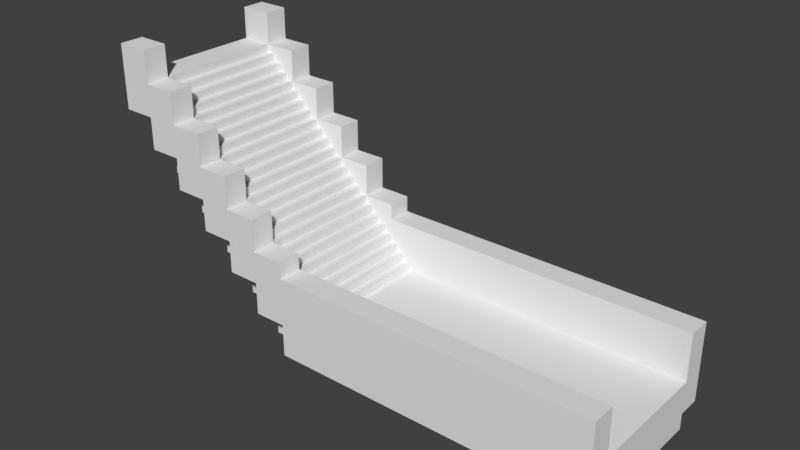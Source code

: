 # Source: path2.blend  (saved by Blender 2.79.0; exported with 4.5.12 LTS)
import bpy
from mathutils import Matrix  # noqa: F401  (used for matrix-valued properties, if any)

bpy.ops.wm.read_factory_settings(use_empty=True)
scene = bpy.context.scene
scene.name = 'Scene'

# ---- collections
col_collection_1 = bpy.data.collections.new('Collection 1'); scene.collection.children.link(col_collection_1)

# ---- materials (node trees are filled in below, after node groups)
mat_material = bpy.data.materials.new('Material')
mat_material.alpha_threshold = 0.0
mat_material.use_transparent_shadow = False
mat_material.roughness = 0.5
mat_material.line_color = (0.0, 0.0, 0.0, 1.0)

# ---- material node trees

# ---- world
world_world = bpy.data.worlds.new('World'); scene.world = world_world
world_world.color = (0.05088, 0.05088, 0.05088)
world_world.use_sun_shadow = False
world_world.sun_shadow_jitter_overblur = 0.0
world_world.cycles.sampling_method = 'MANUAL'

# ---- meshes
me_cube = bpy.data.meshes.new('Cube')
me_cube.from_pydata([(8.0, -2.0, -3.75), (8.0, 2.0, -3.75), (8.0, 2.0, -2.75), (-2.0, -2.0, -3.75), (-2.0, 2.0, -3.75), (-2.0, 2.0, -2.75), (8.0, 2.74, -3.75), (8.0, 2.74, -2.75), (-2.0, 2.74, -3.75), (-2.0, 2.74, -2.75), (8.0, 2.0, -1.25), (-2.0, 2.0, -1.25), (8.0, 2.74, -1.25), (-2.0, 2.74, -1.25), (8.0, -2.75, -3.75), (8.0, -2.75, -2.75), (-2.0, -2.75, -3.75), (7.25, 2.74, -2.75), (7.25, 2.0, -3.75), (7.25, -2.75, -3.75), (7.25, -2.0, -2.75), (7.25, -2.75, -2.75), (7.25, -2.0, -3.75), (7.25, 2.74, -3.75), (7.25, 2.74, -1.25), (7.25, 2.0, -1.25), (8.0, -2.75, -1.25), (7.25, -2.0, -1.25), (8.0, -2.0, -1.25), (-2.0, -2.0, -1.25), (-2.0, -2.75, -1.25), (7.25, -2.75, -1.25), (8.0, 2.0, -4.25), (8.0, -2.0, -4.25), (7.25, 2.0, -4.25), (-2.0, -2.0, -4.25), (-2.0, 2.0, -4.25), (7.25, -2.0, -4.25), (-3.0, -2.0, -3.75), (-3.0, 2.0, -3.75), (-3.0, -2.0, -2.75), (-3.0, 2.0, -2.75), (-2.0, -2.0, -1.75), (-2.0, 2.0, -1.75), (-3.0, -2.0, -1.75), (-3.0, 2.0, -1.75), (-4.0, -2.0, -2.75), (-4.0, 2.0, -2.75), (-4.0, -2.0, -1.75), (-4.0, 2.0, -1.75), (-3.0, -2.0, -0.75), (-3.0, 2.0, -0.75), (-4.0, -2.0, -0.75), (-4.0, 2.0, -0.75), (-5.0, -2.0, -1.75), (-5.0, 2.0, -1.75), (-5.0, -2.0, -0.75), (-5.0, 2.0, -0.75), (-4.0, -2.0, 0.25), (-5.0, -2.0, 0.25), (-5.0, 2.0, 0.25), (-6.0, -2.0, -0.75), (-6.0, 2.0, -0.75), (-6.0, -2.0, 0.25), (-6.0, 2.0, 0.25), (-6.0, -2.0, 1.25), (-6.0, 2.0, 1.25), (-7.0, -2.0, 0.25), (-7.0, 2.0, 0.25), (-7.0, -2.0, 1.25), (-7.0, 2.0, 1.25), (-6.0, -2.0, 2.25), (-7.0, -2.0, 2.25), (-7.0, 2.0, 2.25), (-8.0, -2.0, 1.25), (-8.0, 2.0, 1.25), (-8.0, -2.0, 2.25), (-8.0, 2.0, 2.25), (-7.0, -2.0, 3.25), (-8.0, -2.0, 3.25), (-8.0, 2.0, 3.25), (-2.0, 2.75, -2.75), (-3.0, 2.75, -2.75), (-3.0, -2.75, -2.75), (-2.0, -2.75, -2.75), (-2.0, 2.75, -1.75), (-3.0, 2.75, -1.75), (-3.0, -2.75, -1.75), (-2.0, -2.75, -1.75), (-4.0, 2.75, -1.75), (-4.0, -2.75, -1.75), (-4.0, 2.75, -0.75), (-4.0, -2.75, -0.75), (-5.0, 2.75, -0.75), (-5.0, -2.75, -0.75), (-4.0, 2.75, 0.25), (-5.0, 2.75, 0.25), (-5.0, -2.75, 0.25), (-6.0, -2.75, 0.25), (-6.0, 2.75, 0.25), (-6.0, -2.75, 1.25), (-6.0, 2.75, 1.25), (-7.0, -2.75, 1.25), (-7.0, 2.75, 1.25), (-7.0, -2.75, 2.25), (-7.0, 2.75, 2.25), (-6.0, 2.75, 2.25), (-8.0, -2.75, 2.25), (-8.0, 2.75, 2.25), (-7.0, -2.75, 3.25), (-8.0, -2.75, 3.25), (-8.0, 2.75, 3.25), (-7.0, 2.75, 3.25), (-2.0, 2.0, -0.75), (-2.0, -2.0, -0.75), (-4.0, 2.0, 0.25), (-3.0, 2.0, 0.25), (-3.0, -2.0, 0.25), (-4.0, 2.0, 1.25), (-5.0, 2.0, 1.25), (-5.0, -2.0, 1.25), (-4.0, -2.0, 1.25), (-5.0, -2.0, 2.25), (-5.0, 2.0, 2.25), (-6.0, 2.0, 2.25), (-6.0, -2.0, 3.25), (-7.0, 2.0, 3.25), (-6.0, 2.0, 3.25), (-7.0, -2.0, 4.25), (-8.0, -2.0, 4.25), (-8.0, 2.0, 4.25), (-7.0, 2.0, 4.25), (-2.0, 2.75, -0.75), (-3.0, 2.75, -0.75), (-3.0, -2.75, -0.75), (-2.0, -2.75, -0.75), (-3.0, 2.75, 0.25), (-3.0, -2.75, 0.25), (-4.0, -2.75, 0.25), (-4.0, 2.75, 1.25), (-5.0, 2.75, 1.25), (-5.0, -2.75, 1.25), (-4.0, -2.75, 1.25), (-5.0, -2.75, 2.25), (-6.0, -2.75, 2.25), (-5.0, 2.75, 2.25), (-6.0, -2.75, 3.25), (-6.0, 2.75, 3.25), (-7.0, -2.75, 4.25), (-8.0, -2.75, 4.25), (-8.0, 2.75, 4.25), (-7.0, 2.75, 4.25), (8.0, -2.0, -2.75), (-2.0, -2.0, -2.75), (7.25, 2.0, -2.75), (-2.0, 8.345e-07, -1.75), (-3.0, 9.537e-07, -1.75), (-2.0, 2.0, -2.25), (-3.0, 9.537e-07, -0.75), (-4.0, 1.311e-06, -0.75), (-3.0, -2.0, -1.25), (-3.0, 2.0, -1.25), (-5.0, 1.431e-06, 0.25), (-4.0, -2.0, -0.25), (-6.0, 1.788e-06, 1.25), (-7.0, 1.907e-06, 2.25), (-6.0, -2.0, 1.75), (-7.0, -2.0, 2.75), (-7.0, 2.0, 2.75), (-5.0, 2.0, 0.75), (-5.0, -2.0, 0.75), (-4.0, 2.0, -0.25), (-6.0, 2.0, 1.75), (-4.0, 1.311e-06, 0.25), (-5.0, 1.431e-06, 1.25), (-6.0, 1.788e-06, 2.25), (-7.0, 1.907e-06, 3.25), (-2.0, 8.345e-07, -2.75), (-2.0, -2.0, -2.25), (-7.0, 1.907e-06, 2.75), (-6.0, 1.788e-06, 1.75), (-5.0, 1.431e-06, 0.75), (-3.0, 9.537e-07, -1.25), (-4.0, 1.311e-06, -0.25), (-2.0, 8.345e-07, -2.25), (-2.5, 8.345e-07, -1.75), (-2.5, 2.0, -1.75), (-3.5, 1.192e-06, -0.75), (-3.5, 2.0, -0.75), (-2.5, 2.0, -1.25), (-4.5, 1.311e-06, 0.25), (-4.5, 2.0, 0.25), (-3.5, -2.0, -0.25), (-3.5, -2.0, -0.75), (-5.5, 1.669e-06, 1.25), (-5.5, 2.0, 1.25), (-6.5, 1.788e-06, 2.25), (-6.5, 2.0, 2.25), (-6.5, -2.0, 2.75), (-6.5, -2.0, 2.25), (-4.5, 2.0, 0.75), (-5.5, 2.0, 1.75), (-1.5, 7.153e-07, -2.75), (-1.5, 2.0, -2.75), (-2.5, -2.0, -1.75), (-1.5, 2.0, -2.25), (-2.5, -2.0, -1.25), (-4.5, -2.0, 0.25), (-5.5, -2.0, 1.25), (-5.5, -2.0, 1.75), (-6.5, 2.0, 2.75), (-4.5, -2.0, 0.75), (-3.5, 2.0, -0.25), (-1.5, -2.0, -2.75), (-1.5, -2.0, -2.25), (-6.5, 1.788e-06, 2.75), (-5.5, 1.669e-06, 1.75), (-4.5, 1.311e-06, 0.75), (-2.5, 8.345e-07, -1.25), (-3.5, 1.192e-06, -0.25), (-1.5, 7.153e-07, -2.25), (-2.0, 1.0, -1.75), (-2.0, 2.0, -2.0), (-3.0, 1.0, -0.75), (-3.0, -2.0, -1.0), (-6.0, -2.0, 2.0), (-7.0, 2.0, 3.0), (-5.0, -2.0, 1.0), (-4.0, 2.0, 4.768e-07), (-4.0, 1.0, 0.25), (-5.0, 1.0, 1.25), (-6.0, 1.0, 2.25), (-7.0, 1.0, 3.25), (-2.0, -2.0, -2.0), (-2.0, -1.0, -1.75), (-3.0, -1.0, -0.75), (-3.0, 2.0, -1.0), (-4.0, -2.0, 4.768e-07), (-7.0, -2.0, 3.0), (-5.0, 2.0, 1.0), (-6.0, 2.0, 2.0), (-4.0, -1.0, 0.25), (-5.0, -1.0, 1.25), (-6.0, -1.0, 2.25), (-7.0, -1.0, 3.25), (-7.0, 1.907e-06, 3.0), (-7.0, -1.0, 2.75), (-7.0, 1.0, 2.75), (-6.0, 1.788e-06, 2.0), (-6.0, -1.0, 1.75), (-6.0, 1.0, 1.75), (-5.0, 1.431e-06, 1.0), (-5.0, -1.0, 0.75), (-5.0, 1.0, 0.75), (-3.0, 9.537e-07, -1.0), (-3.0, -1.0, -1.25), (-3.0, 1.0, -1.25), (-4.0, 1.311e-06, 4.768e-07), (-4.0, -1.0, -0.25), (-4.0, 1.0, -0.25), (-2.0, 8.345e-07, -2.0), (-2.0, -1.0, -2.25), (-2.0, 1.0, -2.25), (-2.5, 1.0, -1.75), (-3.5, 1.0, -0.75), (-2.5, 2.0, -1.5), (-4.5, 1.0, 0.25), (-3.5, -2.0, -0.5), (-5.5, 1.0, 1.25), (-6.5, 1.0, 2.25), (-6.5, -2.0, 2.5), (-4.5, 2.0, 0.5), (-5.5, 2.0, 1.5), (-1.5, 1.0, -2.75), (-2.5, -1.0, -1.75), (-1.5, 2.0, -2.5), (-3.5, -1.0, -0.75), (-2.5, -2.0, -1.5), (-4.5, -1.0, 0.25), (-5.5, -1.0, 1.25), (-6.5, -1.0, 2.25), (-5.5, -2.0, 1.5), (-6.5, 2.0, 2.5), (-4.5, -2.0, 0.5), (-3.5, 2.0, -0.5), (-1.5, -1.0, -2.75), (-1.5, -2.0, -2.5), (-6.5, 1.788e-06, 2.5), (-6.5, -1.0, 2.75), (-6.5, 1.0, 2.75), (-5.5, 1.669e-06, 1.5), (-5.5, -1.0, 1.75), (-5.5, 1.0, 1.75), (-4.5, 1.311e-06, 0.5), (-4.5, -1.0, 0.75), (-4.5, 1.0, 0.75), (-2.5, 8.345e-07, -1.5), (-2.5, -1.0, -1.25), (-2.5, 1.0, -1.25), (-3.5, 1.192e-06, -0.5), (-3.5, -1.0, -0.25), (-3.5, 1.0, -0.25), (-1.5, 7.153e-07, -2.5), (-1.5, -1.0, -2.25), (-1.5, 1.0, -2.25), (-1.5, 1.0, -2.5), (-1.5, -1.0, -2.5), (-3.5, 1.0, -0.5), (-3.5, -1.0, -0.5), (-2.5, 1.0, -1.5), (-2.5, -1.0, -1.5), (-4.5, 1.0, 0.5), (-4.5, -1.0, 0.5), (-5.5, 1.0, 1.5), (-5.5, -1.0, 1.5), (-6.5, 1.0, 2.5), (-6.5, -1.0, 2.5), (-2.0, -1.0, -2.0), (-4.0, -1.0, 4.768e-07), (-3.0, -1.0, -1.0), (-5.0, -1.0, 1.0), (-6.0, -1.0, 2.0), (-7.0, -1.0, 3.0), (-7.0, 1.0, 3.0), (-6.0, 1.0, 2.0), (-5.0, 1.0, 1.0), (-3.0, 1.0, -1.0), (-4.0, 1.0, 4.768e-07), (-2.0, 1.0, -2.0), (-2.75, 2.0, -1.0), (-2.75, 2.0, -1.25), (-3.75, -2.0, 6.855e-07), (-3.75, -2.0, -0.25), (-6.75, -2.0, 3.0), (-6.75, -2.0, 2.75), (-4.75, 2.0, 1.0), (-4.75, 2.0, 0.75), (-5.75, 2.0, 2.0), (-5.75, 2.0, 1.75), (-6.75, -1.0, 2.75), (-6.75, 1.0, 2.75), (-6.75, 1.848e-06, 2.75), (-5.75, -1.0, 1.75), (-5.75, -2.0, 1.75), (-5.75, 1.0, 1.75), (-5.75, 1.729e-06, 1.75), (-4.75, -1.0, 0.75), (-4.75, -2.0, 0.75), (-4.75, 1.0, 0.75), (-4.75, 1.371e-06, 0.75), (-2.75, -1.0, -1.25), (-2.75, -2.0, -1.25), (-2.75, 1.0, -1.25), (-2.75, 8.941e-07, -1.25), (-3.75, -1.0, -0.25), (-3.75, 1.0, -0.25), (-3.75, 1.259e-06, -0.25), (-1.75, -1.0, -2.25), (-1.75, -2.0, -2.25), (-1.75, 1.0, -2.25), (-1.75, 7.749e-07, -2.25), (-2.25, 1.0, -1.75), (-2.25, 2.0, -1.75), (-3.25, 1.0, -0.75), (-3.25, 2.0, -0.75), (-2.25, 2.0, -1.5), (-4.25, 1.0, 0.25), (-4.25, 2.0, 0.25), (-3.25, -2.0, -0.5), (-3.25, -2.0, -0.75), (-5.25, 1.0, 1.25), (-5.25, 2.0, 1.25), (-6.25, 1.0, 2.25), (-6.25, 2.0, 2.25), (-6.25, -2.0, 2.5), (-6.25, -2.0, 2.25), (-4.25, 2.0, 0.5), (-5.25, 2.0, 1.5), (-1.25, 1.0, -2.75), (-1.25, 2.0, -2.75), (-2.25, -1.0, -1.75), (-2.25, 7.749e-07, -1.75), (-3.25, -1.0, -0.75), (-3.25, 1.132e-06, -0.75), (-4.25, -1.0, 0.25), (-4.25, 1.252e-06, 0.25), (-5.25, -1.0, 1.25), (-5.25, 1.609e-06, 1.25), (-6.25, -1.0, 2.25), (-6.25, 1.729e-06, 2.25), (-1.25, -1.0, -2.75), (-1.25, 6.557e-07, -2.75), (-1.75, 2.0, -2.25), (-1.75, 2.0, -2.0), (-2.75, -2.0, -1.0), (-5.75, -2.0, 2.0), (-6.75, 2.0, 2.75), (-6.75, 2.0, 3.0), (-4.75, -2.0, 1.0), (-3.75, 2.0, -0.25), (-3.75, 2.0, 6.855e-07), (-1.75, -2.0, -2.0), (-6.75, 1.848e-06, 3.0), (-5.75, 1.729e-06, 2.0), (-4.75, 1.371e-06, 1.0), (-2.75, 8.941e-07, -1.0), (-3.75, 1.259e-06, 6.855e-07), (-1.75, 7.749e-07, -2.0), (-2.25, -2.0, -1.75), (-1.25, 2.0, -2.5), (-2.25, -2.0, -1.5), (-4.25, -2.0, 0.25), (-5.25, -2.0, 1.25), (-5.25, -2.0, 1.5), (-6.25, 2.0, 2.5), (-4.25, -2.0, 0.5), (-3.25, 2.0, -0.5), (-1.25, -2.0, -2.75), (-1.25, -2.0, -2.5), (-6.25, 1.729e-06, 2.5), (-5.25, 1.609e-06, 1.5), (-4.25, 1.252e-06, 0.5), (-2.25, 7.749e-07, -1.5), (-3.25, 1.132e-06, -0.5), (-1.25, 6.557e-07, -2.5), (-1.25, 1.0, -2.5), (-1.25, -1.0, -2.5), (-3.25, 1.0, -0.5), (-3.25, -1.0, -0.5), (-2.25, 1.0, -1.5), (-2.25, -1.0, -1.5), (-4.25, 1.0, 0.5), (-4.25, -1.0, 0.5), (-5.25, 1.0, 1.5), (-5.25, -1.0, 1.5), (-6.25, 1.0, 2.5), (-6.25, -1.0, 2.5), (-1.75, -1.0, -2.0), (-3.75, -1.0, 6.855e-07), (-2.75, -1.0, -1.0), (-4.75, -1.0, 1.0), (-5.75, -1.0, 2.0), (-6.75, -1.0, 3.0), (-6.75, 1.0, 3.0), (-5.75, 1.0, 2.0), (-4.75, 1.0, 1.0), (-2.75, 1.0, -1.0), (-3.75, 1.0, 6.855e-07), (-1.75, 1.0, -2.0)], [], [(18, 1, 32, 34), (152, 20, 27, 28), (7, 17, 24, 12), (69, 65, 100, 102), (1, 18, 23, 6), (25, 154, 2, 10), (7, 6, 23, 17), (9, 5, 11, 13), (4, 5, 9, 8), (11, 25, 24, 13), (5, 154, 25, 11), (3, 22, 19, 16), (153, 3, 16, 84), (4, 18, 34, 36), (24, 17, 9, 13), (19, 22, 0, 14), (24, 25, 10, 12), (23, 18, 4, 8), (21, 15, 26, 31), (17, 23, 8, 9), (84, 16, 19, 21), (28, 27, 31, 26), (31, 27, 29, 30), (20, 153, 29, 27), (153, 84, 30, 29), (84, 21, 31, 30), (15, 152, 28, 26), (32, 33, 37, 34), (34, 37, 35, 36), (3, 4, 36, 35), (22, 3, 35, 37), (0, 22, 37, 33), (38, 40, 41, 39), (3, 153, 40, 38), (5, 4, 39, 41), (4, 3, 38, 39), (155, 221, 43, 45, 156), (328, 222, 43, 221), (41, 40, 46, 47), (144, 71, 125, 146), (47, 46, 48, 49), (45, 41, 47, 49), (40, 44, 48, 46), (52, 48, 90, 92), (158, 223, 51, 53, 159), (327, 228, 115, 229), (140, 101, 106, 145), (326, 236, 51, 223), (55, 54, 56, 57), (53, 49, 55, 57), (49, 48, 54, 55), (48, 52, 56, 54), (173, 229, 115, 60, 162), (41, 45, 86, 82), (44, 160, 224, 50, 134, 87), (56, 59, 63, 61), (62, 61, 63, 64), (64, 63, 67, 68), (60, 57, 62, 64), (57, 56, 61, 62), (174, 230, 119, 66, 164), (72, 167, 238, 78, 109, 104), (325, 239, 119, 230), (43, 222, 157, 5, 81, 85), (68, 67, 69, 70), (63, 65, 69, 67), (66, 64, 68, 70), (60, 64, 99, 96), (175, 231, 124, 73, 165), (69, 72, 76, 74), (60, 115, 118, 119, 239, 169), (324, 240, 124, 231), (75, 74, 76, 77), (70, 69, 74, 75), (73, 70, 75, 77), (79, 76, 107, 110), (78, 244, 176, 232, 126, 80, 79), (77, 76, 79, 80), (323, 226, 126, 232), (44, 40, 83, 87), (83, 84, 88, 87), (81, 82, 86, 85), (90, 87, 134, 92), (86, 89, 91, 133), (91, 93, 96, 95), (94, 92, 138, 97), (96, 99, 101, 140), (98, 97, 141, 100), (101, 103, 105, 106), (102, 100, 144, 104), (105, 108, 111, 112), (107, 104, 109, 110), (49, 53, 91, 89), (76, 72, 104, 107), (115, 228, 171, 53, 91, 95), (66, 70, 103, 101), (5, 41, 82, 81), (51, 236, 161, 45, 86, 133), (134, 50, 117, 137), (52, 163, 237, 58, 138, 92), (40, 153, 84, 83), (100, 141, 143, 144), (57, 60, 96, 93), (65, 63, 98, 100), (73, 77, 108, 105), (59, 56, 94, 97), (65, 100, 144, 71, 225, 166), (64, 66, 101, 99), (105, 73, 168, 226, 126, 112), (45, 49, 89, 86), (70, 73, 105, 103), (53, 57, 93, 91), (48, 44, 87, 90), (124, 240, 172, 66, 101, 106), (50, 52, 163, 237, 58, 117), (56, 52, 92, 94), (138, 58, 121, 142), (72, 69, 102, 104), (92, 134, 137, 138), (77, 80, 111, 108), (63, 59, 97, 98), (153, 178, 233, 42, 88, 84), (79, 110, 149, 129), (121, 120, 141, 142), (119, 118, 139, 140), (117, 58, 138, 137), (122, 71, 144, 143), (124, 123, 145, 106), (125, 78, 109, 146), (126, 127, 147, 112), (128, 129, 149, 148), (51, 113, 132, 133), (130, 131, 151, 150), (114, 50, 134, 135), (115, 116, 136, 95), (58, 59, 170, 227, 120, 121), (96, 60, 169, 239, 119, 140), (124, 106, 147, 127), (110, 109, 148, 149), (85, 86, 133, 132), (120, 65, 166, 225, 71, 122), (126, 112, 151, 131), (112, 111, 150, 151), (87, 88, 135, 134), (66, 119, 123, 124, 240, 172), (43, 85, 132, 113), (111, 80, 130, 150), (109, 78, 128, 148), (88, 42, 114, 135), (95, 96, 140, 139), (71, 72, 167, 238, 78, 125), (51, 133, 136, 116), (97, 138, 142, 141), (73, 124, 127, 126, 226, 168), (141, 120, 122, 143), (104, 144, 146, 109), (78, 79, 129, 128), (45, 43, 113, 51, 236, 161), (119, 140, 145, 123), (106, 105, 112, 147), (115, 95, 139, 118), (80, 126, 131, 130), (42, 44, 160, 224, 50, 114), (133, 91, 95, 136), (59, 97, 141, 120, 227, 170), (53, 51, 116, 115, 228, 171), (21, 19, 14, 15), (152, 15, 14, 0), (33, 32, 1, 0), (10, 2, 7, 12), (1, 6, 7, 2), (152, 0, 1, 2), (152, 2, 154, 20), (20, 154, 5, 177, 153), (322, 245, 176, 244), (247, 179, 215, 289), (163, 52, 193, 267, 192), (321, 248, 175, 243), (73, 168, 210, 282, 197), (246, 167, 198, 288), (71, 243, 175, 165, 72), (320, 251, 174, 242), (167, 72, 199, 270, 198), (177, 5, 203, 273, 202), (120, 242, 174, 164, 65), (58, 241, 173, 162, 59), (319, 254, 158, 235), (162, 60, 191, 266, 190), (166, 65, 208, 281, 209), (318, 257, 173, 241), (164, 66, 195, 268, 194), (262, 184, 220, 304), (50, 235, 158, 159, 52), (317, 260, 155, 234), (72, 165, 196, 280, 199), (261, 178, 214, 303), (42, 234, 155, 156, 44), (316, 287, 215, 288), (315, 282, 210, 289), (314, 290, 216, 291), (313, 272, 201, 292), (312, 293, 217, 294), (311, 271, 200, 295), (310, 296, 218, 297), (309, 265, 189, 298), (308, 299, 219, 300), (307, 284, 212, 301), (306, 302, 220, 303), (305, 275, 205, 304), (255, 160, 206, 297), (44, 156, 185, 274, 204), (170, 59, 207, 283, 211), (256, 182, 218, 298), (5, 157, 205, 275, 203), (45, 161, 189, 265, 186), (53, 171, 212, 284, 188), (249, 166, 209, 291), (52, 159, 187, 276, 193), (250, 180, 216, 292), (258, 163, 192, 300), (160, 44, 204, 277, 206), (259, 183, 219, 301), (59, 162, 190, 278, 207), (66, 172, 201, 272, 195), (60, 169, 200, 271, 191), (156, 45, 186, 263, 185), (252, 170, 211, 294), (165, 73, 197, 269, 196), (153, 177, 202, 285, 213), (65, 164, 194, 279, 208), (253, 181, 217, 295), (178, 153, 213, 286, 214), (159, 53, 188, 264, 187), (169, 253, 295, 200), (181, 252, 294, 217), (171, 259, 301, 212), (183, 258, 300, 219), (172, 250, 292, 201), (180, 249, 291, 216), (161, 256, 298, 189), (182, 255, 297, 218), (302, 305, 304, 220), (267, 193, 369, 368), (255, 182, 353, 350), (286, 306, 303, 214), (266, 191, 367, 366), (186, 265, 365, 362), (299, 307, 301, 219), (228, 327, 447, 400), (282, 315, 435, 414), (267, 308, 300, 192), (253, 169, 336, 348), (264, 188, 364, 363), (296, 309, 298, 218), (327, 257, 406, 447), (315, 287, 419, 435), (277, 310, 297, 206), (252, 181, 349, 346), (263, 186, 362, 361), (293, 311, 295, 217), (250, 172, 338, 344), (184, 262, 359, 360), (283, 312, 294, 211), (236, 326, 446, 329), (290, 314, 434, 420), (290, 313, 292, 216), (249, 180, 345, 342), (178, 261, 357, 358), (281, 314, 291, 209), (326, 254, 405, 446), (314, 281, 413, 434), (287, 315, 289, 215), (247, 168, 396, 340), (246, 179, 341, 339), (270, 316, 288, 198), (239, 325, 445, 335), (272, 313, 433, 377), (184, 261, 303, 220), (233, 317, 234, 42), (183, 259, 355, 356), (325, 251, 404, 445), (157, 262, 304, 205), (237, 318, 241, 58), (313, 290, 420, 433), (163, 258, 354, 332), (224, 319, 235, 50), (240, 324, 444, 337), (293, 312, 432, 421), (227, 320, 242, 120), (182, 256, 352, 353), (324, 248, 403, 444), (179, 246, 288, 215), (225, 321, 243, 71), (312, 283, 415, 432), (160, 255, 350, 351), (168, 247, 289, 210), (238, 322, 244, 78), (226, 323, 443, 397), (271, 311, 431, 376), (245, 323, 232, 176), (323, 245, 402, 443), (311, 293, 421, 431), (248, 324, 231, 175), (181, 253, 348, 349), (286, 213, 417, 418), (251, 325, 230, 174), (170, 252, 346, 347), (245, 322, 442, 402), (254, 326, 223, 158), (213, 285, 390, 417), (296, 310, 430, 422), (257, 327, 229, 173), (233, 178, 358, 401), (322, 238, 333, 442), (260, 328, 221, 155), (188, 284, 416, 364), (310, 277, 410, 430), (391, 378, 425, 424), (378, 379, 409, 425), (417, 390, 426, 418), (390, 391, 424, 426), (383, 363, 427, 423), (363, 364, 416, 427), (369, 382, 428, 368), (382, 383, 423, 428), (381, 361, 429, 422), (361, 362, 365, 429), (408, 380, 430, 410), (380, 381, 422, 430), (385, 366, 431, 421), (366, 367, 376, 431), (411, 384, 432, 415), (384, 385, 421, 432), (387, 370, 433, 420), (370, 371, 377, 433), (412, 386, 434, 413), (386, 387, 420, 434), (389, 372, 435, 419), (372, 373, 414, 435), (375, 388, 436, 374), (388, 389, 419, 436), (358, 357, 437, 401), (357, 360, 407, 437), (332, 354, 438, 331), (354, 356, 406, 438), (351, 350, 439, 394), (350, 353, 405, 439), (347, 346, 440, 398), (346, 349, 404, 440), (343, 342, 441, 395), (342, 345, 403, 441), (334, 339, 442, 333), (339, 341, 402, 442), (341, 340, 443, 402), (340, 396, 397, 443), (345, 344, 444, 403), (344, 338, 337, 444), (349, 348, 445, 404), (348, 336, 335, 445), (353, 352, 446, 405), (352, 330, 329, 446), (356, 355, 447, 406), (355, 399, 400, 447), (360, 359, 448, 407), (359, 392, 393, 448), (256, 161, 330, 352), (161, 236, 329, 330), (316, 270, 374, 436), (328, 260, 407, 448), (268, 195, 371, 370), (287, 316, 436, 419), (222, 328, 448, 393), (269, 197, 373, 372), (258, 183, 356, 354), (237, 163, 332, 331), (270, 199, 375, 374), (259, 171, 399, 355), (191, 271, 376, 367), (195, 272, 377, 371), (261, 184, 360, 357), (317, 233, 401, 437), (273, 203, 379, 378), (262, 157, 392, 359), (238, 167, 334, 333), (260, 317, 437, 407), (274, 185, 381, 380), (185, 263, 361, 381), (305, 302, 424, 425), (187, 264, 363, 383), (169, 239, 335, 336), (275, 305, 425, 409), (276, 187, 383, 382), (190, 266, 366, 385), (318, 237, 331, 438), (278, 190, 385, 384), (257, 318, 438, 406), (172, 240, 337, 338), (306, 286, 418, 426), (279, 194, 387, 386), (194, 268, 370, 387), (302, 306, 426, 424), (280, 196, 389, 388), (196, 269, 372, 389), (319, 224, 394, 439), (254, 319, 439, 405), (307, 299, 423, 427), (284, 307, 427, 416), (202, 273, 378, 391), (157, 222, 393, 392), (285, 202, 391, 390), (204, 274, 380, 408), (320, 227, 398, 440), (203, 275, 409, 379), (251, 320, 440, 404), (224, 160, 351, 394), (308, 267, 368, 428), (193, 276, 382, 369), (167, 246, 339, 334), (225, 166, 343, 395), (299, 308, 428, 423), (277, 204, 408, 410), (179, 247, 340, 341), (168, 226, 397, 396), (207, 278, 384, 411), (227, 170, 347, 398), (208, 279, 386, 412), (321, 225, 395, 441), (171, 228, 400, 399), (309, 296, 422, 429), (199, 280, 388, 375), (248, 321, 441, 403), (166, 249, 342, 343), (265, 309, 429, 365), (281, 208, 412, 413), (180, 250, 344, 345), (197, 282, 414, 373), (283, 207, 411, 415)])
_uv = me_cube.uv_layers.new(name='UVMap')
_uv.uv.foreach_set('vector', [0.8863, 0.03409, 0.8863, 0.0, 0.9091, 0.0, 0.9091, 0.03409, 0.8522, 4.335e-08, 0.8522, 0.03409, 0.784, 0.03409, 0.784, 0.0, 0.4092, 0.4545, 0.4092, 0.4205, 0.4774, 0.4205, 0.4774, 0.4545, 0.9886, 0.1818, 0.9886, 0.2273, 0.9545, 0.2273, 0.9545, 0.1818, 0.8518, 0.4545, 0.8518, 0.4886, 0.8181, 0.4886, 0.8181, 0.4545, 0.5911, 0.8383, 0.6593, 0.8383, 0.6593, 0.8724, 0.5911, 0.8724, 0.4092, 0.4545, 0.3638, 0.4545, 0.3638, 0.4205, 0.4092, 0.4205, 0.09094, 0.75, 0.1246, 0.75, 0.1246, 0.8182, 0.09094, 0.8182, 0.1246, 0.7045, 0.1246, 0.75, 0.09094, 0.75, 0.09094, 0.7045, 0.7839, 0.4178, 0.7839, 0.8383, 0.7503, 0.8383, 0.7503, 0.4178, 0.6593, 0.4178, 0.6593, 0.8383, 0.5911, 0.8383, 0.5911, 0.4178, 0.8181, 0.4545, 0.8181, 0.875, 0.784, 0.875, 0.784, 0.4545, 0.2615, 0.7723, 0.2615, 0.8177, 0.2273, 0.8177, 0.2273, 0.7723, 0.8863, 0.4545, 0.8863, 0.03409, 0.9091, 0.03409, 0.9091, 0.4545, 0.4774, 0.4205, 0.4092, 0.4205, 0.4092, 1.626e-08, 0.4774, 0.0, 0.784, 0.875, 0.8181, 0.875, 0.8181, 0.9091, 0.784, 0.9091, 0.7503, 0.8383, 0.7839, 0.8383, 0.7839, 0.8724, 0.7503, 0.8724, 0.8181, 0.4886, 0.8518, 0.4886, 0.8518, 0.9091, 0.8181, 0.9091, 0.5229, 0.03409, 0.5229, 4.335e-08, 0.5911, 0.0, 0.5911, 0.03409, 0.4092, 0.4205, 0.3638, 0.4205, 0.3638, 3.793e-08, 0.4092, 1.626e-08, 0.5229, 0.4545, 0.4774, 0.4545, 0.4774, 0.03409, 0.5229, 0.03409, 0.8863, 4.335e-08, 0.8863, 0.03409, 0.8522, 0.03409, 0.8522, 0.0, 0.8522, 0.03409, 0.8863, 0.03409, 0.8863, 0.4545, 0.8522, 0.4545, 0.8522, 0.03409, 0.8522, 0.4545, 0.784, 0.4545, 0.784, 0.03409, 0.2615, 0.7723, 0.2273, 0.7723, 0.2273, 0.7041, 0.2615, 0.7041, 0.5229, 0.4545, 0.5229, 0.03409, 0.5911, 0.03409, 0.5911, 0.4545, 0.2046, 0.7041, 0.2046, 0.67, 0.2728, 0.67, 0.2728, 0.7041, 0.1819, 4.335e-08, 0.3638, 0.0, 0.3638, 0.03409, 0.1819, 0.03409, 0.1819, 0.03409, 0.3638, 0.03409, 0.3638, 0.4545, 0.1819, 0.4545, 0.5684, 0.6364, 0.5684, 0.4545, 0.5911, 0.4545, 0.5911, 0.6364, 0.3865, 0.4886, 0.3865, 0.9091, 0.3638, 0.9091, 0.3638, 0.4886, 0.3865, 0.4545, 0.3865, 0.4886, 0.3638, 0.4886, 0.3638, 0.4545, 0.2273, 0.8859, 0.1819, 0.8859, 0.1819, 0.7041, 0.2273, 0.7041, 0.432, 0.9318, 0.432, 0.8864, 0.4774, 0.8864, 0.4774, 0.9318, 0.7048, 0.9406, 0.7048, 0.8951, 0.7503, 0.8951, 0.7503, 0.9406, 0.1819, 0.7041, 0.1819, 0.8859, 0.1364, 0.8859, 0.1364, 0.7041, 0.9091, 0.09091, 0.9091, 0.04545, 0.9091, 0.0, 0.9545, 1.084e-08, 0.9545, 0.09091, 0.3297, 0.625, 0.3297, 0.6705, 0.3183, 0.6705, 0.3183, 0.625, 0.9882, 0.4545, 0.9882, 0.6364, 0.9427, 0.6364, 0.9427, 0.4545, 0.2615, 0.9995, 0.2273, 0.9995, 0.2273, 0.9541, 0.2615, 0.9541, 0.5229, 0.8864, 0.5229, 0.7045, 0.5684, 0.7045, 0.5684, 0.8864, 0.4774, 0.9318, 0.4774, 0.8864, 0.5229, 0.8864, 0.5229, 0.9318, 0.5911, 0.9178, 0.5911, 0.8724, 0.6366, 0.8724, 0.6366, 0.9178, 0.9545, 0.3182, 0.9545, 0.2727, 0.9886, 0.2727, 0.9886, 0.3182, 0.8972, 0.7273, 0.8972, 0.6818, 0.8972, 0.6364, 0.9427, 0.6364, 0.9427, 0.7273, 0.5343, 0.625, 0.5343, 0.6705, 0.5229, 0.6705, 0.5229, 0.625, 0.7197, 0.225, 0.7519, 0.2571, 0.7197, 0.2893, 0.6876, 0.2571, 0.4206, 0.5341, 0.4206, 0.4886, 0.432, 0.4886, 0.432, 0.5341, 0.8972, 0.6364, 0.8972, 0.4545, 0.9427, 0.4545, 0.9427, 0.6364, 0.784, 0.9545, 0.784, 0.9091, 0.8295, 0.9091, 0.8295, 0.9545, 0.04547, 0.7045, 0.04547, 0.8864, 4.336e-08, 0.8864, 0.0, 0.7045, 0.7048, 0.9406, 0.6593, 0.9406, 0.6593, 0.8951, 0.7048, 0.8951, 0.8518, 0.5455, 0.8518, 0.5, 0.8518, 0.4545, 0.8972, 0.4545, 0.8972, 0.5455, 0.3865, 0.9773, 0.3865, 0.9318, 0.4206, 0.9318, 0.4206, 0.9773, 0.3865, 0.6705, 0.4092, 0.6705, 0.4206, 0.6705, 0.432, 0.6705, 0.432, 0.7045, 0.3865, 0.7045, 0.7048, 0.8951, 0.6593, 0.8951, 0.6593, 0.8497, 0.7048, 0.8497, 0.432, 0.7045, 0.432, 0.8864, 0.3865, 0.8864, 0.3865, 0.7045, 0.9882, 0.6364, 0.9882, 0.8182, 0.9427, 0.8182, 0.9427, 0.6364, 0.9091, 0.3636, 0.9545, 0.3636, 0.9545, 0.4091, 0.9091, 0.4091, 0.9545, 0.1818, 0.9545, 0.3636, 0.9091, 0.3636, 0.9091, 0.1818, 0.432, 0.7955, 0.432, 0.75, 0.432, 0.7045, 0.4774, 0.7045, 0.4774, 0.7955, 0.7503, 0.6678, 0.7275, 0.6678, 0.7161, 0.6678, 0.7048, 0.6678, 0.7048, 0.6337, 0.7503, 0.6337, 0.4888, 0.8409, 0.4888, 0.8864, 0.4774, 0.8864, 0.4774, 0.8409, 0.3183, 0.6705, 0.3297, 0.6705, 0.341, 0.6705, 0.3638, 0.6705, 0.3638, 0.7045, 0.3183, 0.7045, 0.09094, 0.7045, 0.09094, 0.8864, 0.04547, 0.8864, 0.04547, 0.7045, 0.3183, 0.9318, 0.2728, 0.9318, 0.2728, 0.8864, 0.3183, 0.8864, 0.1819, 0.8859, 0.2273, 0.8859, 0.2273, 0.9314, 0.1819, 0.9314, 0.9995, 0.8182, 0.9995, 0.8636, 0.9654, 0.8636, 0.9654, 0.8182, 0.2728, 0.7955, 0.2728, 0.75, 0.2728, 0.7045, 0.3183, 0.7045, 0.3183, 0.7955, 0.9204, 0.9091, 0.9659, 0.9091, 0.9659, 0.9545, 0.9204, 0.9545, 0.9204, 0.9091, 0.9204, 0.9545, 0.875, 0.9545, 0.875, 0.9091, 0.8863, 0.9091, 0.8977, 0.9091, 0.7161, 0.5542, 0.7161, 0.5997, 0.7048, 0.5997, 0.7048, 0.5542, 0.1364, 0.4886, 0.1364, 0.6705, 0.09094, 0.6705, 0.09094, 0.4886, 0.3638, 0.7045, 0.3638, 0.8864, 0.3183, 0.8864, 0.3183, 0.7045, 0.8295, 0.9091, 0.875, 0.9091, 0.875, 0.9545, 0.8295, 0.9545, 0.04547, 0.6705, 0.09094, 0.6705, 0.09094, 0.7045, 0.04547, 0.7045, 0.8972, 0.6364, 0.8972, 0.6818, 0.8972, 0.7273, 0.8972, 0.7727, 0.8972, 0.8182, 0.8518, 0.8182, 0.8518, 0.6364, 0.09094, 0.4886, 0.09094, 0.6705, 0.04547, 0.6705, 0.04547, 0.4886, 0.7161, 0.8042, 0.7161, 0.8497, 0.7048, 0.8497, 0.7048, 0.8042, 0.125, 0.9545, 0.125, 1.0, 0.09094, 1.0, 0.09094, 0.9545, 0.5911, 0.03214, 0.6233, 0.0, 0.6554, 0.03214, 0.6233, 0.06428, 0.7519, 0.0, 0.784, 0.03214, 0.7519, 0.06428, 0.7197, 0.03214, 0.5911, 0.09642, 0.6233, 0.06428, 0.6554, 0.09642, 0.6233, 0.1286, 0.7519, 0.06428, 0.784, 0.09642, 0.7519, 0.1286, 0.7197, 0.09642, 0.7519, 0.1286, 0.784, 0.1607, 0.7519, 0.1928, 0.7197, 0.1607, 0.5911, 0.1607, 0.6233, 0.1286, 0.6554, 0.1607, 0.6233, 0.1928, 0.7519, 0.1928, 0.784, 0.225, 0.7519, 0.2571, 0.7197, 0.225, 0.5911, 0.225, 0.6233, 0.1928, 0.6554, 0.225, 0.6233, 0.2571, 0.7519, 0.2571, 0.784, 0.2893, 0.7519, 0.3214, 0.7197, 0.2893, 0.5911, 0.2893, 0.6233, 0.2571, 0.6554, 0.2893, 0.6233, 0.3214, 0.7519, 0.3214, 0.784, 0.3536, 0.7519, 0.3857, 0.7197, 0.3536, 0.5911, 0.3536, 0.6233, 0.3214, 0.6554, 0.3536, 0.6233, 0.3857, 0.2728, 0.9773, 0.2728, 0.9318, 0.3069, 0.9318, 0.3069, 0.9773, 0.3069, 0.9773, 0.3069, 0.9318, 0.341, 0.9318, 0.341, 0.9773, 0.5229, 0.6705, 0.5343, 0.6705, 0.5456, 0.6705, 0.5684, 0.6705, 0.5684, 0.7045, 0.5229, 0.7045, 0.0341, 0.9318, 0.0341, 0.9773, 0.0, 0.9773, 2.168e-08, 0.9318, 0.4547, 0.9318, 0.4547, 0.9773, 0.4206, 0.9773, 0.4206, 0.9318, 0.432, 0.4886, 0.4206, 0.4886, 0.4092, 0.4886, 0.3865, 0.4886, 0.3865, 0.4545, 0.432, 0.4545, 0.432, 0.7045, 0.432, 0.6705, 0.4774, 0.6705, 0.4774, 0.7045, 0.5684, 0.4886, 0.5456, 0.4886, 0.5343, 0.4886, 0.5229, 0.4886, 0.5229, 0.4545, 0.5684, 0.4545, 0.3751, 0.9318, 0.3751, 0.9773, 0.341, 0.9773, 0.341, 0.9318, 0.6233, 0.2571, 0.6554, 0.225, 0.6876, 0.2571, 0.6554, 0.2893, 0.8518, 0.9091, 0.8518, 0.8636, 0.8859, 0.8636, 0.8859, 0.9091, 0.09094, 0.8636, 0.09094, 0.8182, 0.125, 0.8182, 0.125, 0.8636, 0.7275, 0.9406, 0.7275, 0.986, 0.6934, 0.986, 0.6934, 0.9406, 0.92, 0.8636, 0.92, 0.9091, 0.8859, 0.9091, 0.8859, 0.8636, 0.09094, 0.8636, 0.125, 0.8636, 0.125, 0.9091, 0.09094, 0.9091, 0.09094, 0.8977, 0.09094, 0.8864, 0.6934, 0.9406, 0.6934, 0.986, 0.6593, 0.986, 0.6593, 0.9406, 0.2615, 0.8632, 0.2273, 0.8632, 0.2273, 0.8405, 0.2273, 0.8291, 0.2273, 0.8177, 0.2615, 0.8177, 0.125, 0.9091, 0.125, 0.9545, 0.09094, 0.9545, 0.09094, 0.9091, 0.2273, 0.9086, 0.2273, 0.8632, 0.2615, 0.8632, 0.2615, 0.9086, 0.5229, 0.9318, 0.5229, 0.9773, 0.4888, 0.9773, 0.4888, 0.9318, 0.9545, 0.04545, 0.9545, 0.0, 0.9886, 1.084e-08, 0.9886, 0.04545, 0.7048, 0.5997, 0.7161, 0.5997, 0.7275, 0.5997, 0.7503, 0.5997, 0.7503, 0.6337, 0.7048, 0.6337, 0.9545, 0.4545, 0.9091, 0.4545, 0.9091, 0.4318, 0.9091, 0.4205, 0.9091, 0.4091, 0.9545, 0.4091, 0.784, 1.0, 0.784, 0.9545, 0.8181, 0.9545, 0.8181, 1.0, 0.5229, 0.4545, 0.5229, 0.4886, 0.4774, 0.4886, 0.4774, 0.4545, 0.4888, 0.9318, 0.4888, 0.9773, 0.4547, 0.9773, 0.4547, 0.9318, 0.6233, 0.1286, 0.6554, 0.09642, 0.6876, 0.1286, 0.6554, 0.1607, 0.09094, 0.4886, 0.04547, 0.4886, 0.04547, 0.4545, 0.09094, 0.4545, 0.9886, 0.04545, 0.9886, 0.09091, 0.9545, 0.09091, 0.9545, 0.04545, 0.3638, 0.4886, 0.341, 0.4886, 0.3297, 0.4886, 0.3183, 0.4886, 0.3183, 0.4545, 0.3638, 0.4545, 0.04547, 0.6705, 0.04547, 0.7045, 0.0, 0.7045, 0.0, 0.6705, 0.9995, 0.8636, 0.9995, 0.9091, 0.9654, 0.9091, 0.9654, 0.8636, 0.1705, 0.9768, 0.1705, 0.9314, 0.2046, 0.9314, 0.2046, 0.9768, 0.9886, 0.1364, 0.9886, 0.1818, 0.9545, 0.1818, 0.9545, 0.1364, 0.7616, 0.9406, 0.7616, 0.986, 0.7275, 0.986, 0.7275, 0.9406, 1.0, 0.9091, 1.0, 0.9545, 0.9659, 0.9545, 0.9659, 0.9091, 0.9886, 0.3636, 0.9886, 0.4091, 0.9545, 0.4091, 0.9545, 0.3636, 0.1364, 0.9768, 0.1364, 0.9314, 0.1705, 0.9314, 0.1705, 0.9768, 0.8522, 0.9545, 0.8522, 1.0, 0.8181, 1.0, 0.8181, 0.9545, 0.9545, 0.2727, 0.9545, 0.2273, 0.9886, 0.2273, 0.9886, 0.2727, 0.0682, 0.9318, 0.0682, 0.9773, 0.0341, 0.9773, 0.0341, 0.9318, 0.9886, 0.3182, 0.9886, 0.3636, 0.9545, 0.3636, 0.9545, 0.3182, 0.9886, 0.09091, 0.9886, 0.1364, 0.9545, 0.1364, 0.9545, 0.09091, 0.3638, 0.8864, 0.3638, 0.9318, 0.341, 0.9318, 0.3297, 0.9318, 0.3183, 0.9318, 0.3183, 0.8864, 0.8859, 0.8636, 0.8518, 0.8636, 0.8518, 0.8409, 0.8518, 0.8295, 0.8518, 0.8182, 0.8859, 0.8182, 0.7048, 0.5997, 0.7048, 0.6337, 0.6593, 0.6337, 0.6593, 0.5997, 0.6233, 0.3857, 0.6554, 0.3536, 0.6876, 0.3857, 0.6554, 0.4178, 0.7197, 0.03214, 0.7519, 0.06428, 0.7197, 0.09642, 0.6876, 0.06428, 0.1819, 0.8859, 0.1819, 0.9314, 0.1591, 0.9314, 0.1478, 0.9314, 0.1364, 0.9314, 0.1364, 0.8859, 0.2615, 0.9541, 0.2273, 0.9541, 0.2273, 0.9086, 0.2615, 0.9086, 0.7197, 0.3536, 0.7519, 0.3857, 0.7197, 0.4178, 0.6876, 0.3857, 0.6233, 0.06428, 0.6554, 0.03214, 0.6876, 0.06428, 0.6554, 0.09642, 0.5684, 0.9318, 0.5229, 0.9318, 0.5229, 0.8864, 0.5684, 0.8864, 0.5684, 0.8977, 0.5684, 0.9091, 0.3183, 0.6705, 0.3183, 0.7045, 0.2728, 0.7045, 0.2728, 0.6705, 0.04547, 0.4545, 0.04547, 0.4886, 0.0, 0.4886, 0.0, 0.4545, 0.7048, 0.6337, 0.7048, 0.6678, 0.6593, 0.6678, 0.6593, 0.6337, 0.3183, 0.4545, 0.3183, 0.4886, 0.2728, 0.4886, 0.2728, 0.4545, 0.7197, 0.1607, 0.7519, 0.1928, 0.7197, 0.225, 0.6876, 0.1928, 0.9654, 0.8636, 0.9654, 0.9091, 0.9427, 0.9091, 0.9313, 0.9091, 0.92, 0.9091, 0.92, 0.8636, 0.432, 0.4886, 0.432, 0.4545, 0.4774, 0.4545, 0.4774, 0.4886, 0.6233, 0.1928, 0.6554, 0.1607, 0.6876, 0.1928, 0.6554, 0.225, 0.09094, 0.8864, 0.09094, 0.9318, 0.04547, 0.9318, 0.04547, 0.8864, 0.05684, 0.8864, 0.0682, 0.8864, 0.557, 0.9773, 0.5229, 0.9773, 0.5229, 0.9318, 0.557, 0.9318, 0.6233, 0.3214, 0.6554, 0.2893, 0.6876, 0.3214, 0.6554, 0.3536, 0.6366, 0.9178, 0.6366, 0.9633, 0.5911, 0.9633, 0.5911, 0.9178, 0.0, 0.8864, 0.04547, 0.8864, 0.04547, 0.9318, 1.084e-08, 0.9318, 8.131e-09, 0.9205, 5.42e-09, 0.9091, 0.9545, 0.4091, 0.9886, 0.4091, 0.9886, 0.4545, 0.9545, 0.4545, 0.7197, 0.2893, 0.7519, 0.3214, 0.7197, 0.3536, 0.6876, 0.3214, 0.5229, 0.6705, 0.5229, 0.7045, 0.4774, 0.7045, 0.4774, 0.6705, 0.7503, 0.8497, 0.7503, 0.8951, 0.7048, 0.8951, 0.7048, 0.8497, 0.3865, 0.9318, 0.3865, 0.8864, 0.4092, 0.8864, 0.4206, 0.8864, 0.432, 0.8864, 0.432, 0.9318, 0.7197, 0.09642, 0.7519, 0.1286, 0.7197, 0.1607, 0.6876, 0.1286, 0.92, 0.8636, 0.8859, 0.8636, 0.8859, 0.8182, 0.92, 0.8182, 0.92, 0.8295, 0.92, 0.8409, 0.92, 0.8182, 0.9654, 0.8182, 0.9654, 0.8636, 0.92, 0.8636, 0.92, 0.8523, 0.92, 0.8409, 0.5229, 0.03409, 0.4774, 0.03409, 0.4774, 0.0, 0.5229, 4.335e-08, 0.2046, 0.67, 0.2046, 0.7041, 0.1591, 0.7041, 0.1591, 0.67, 0.1364, 0.67, 0.1364, 0.4882, 0.1591, 0.4882, 0.1591, 0.67, 0.2728, 0.4882, 0.2046, 0.4882, 0.2046, 0.4545, 0.2728, 0.4545, 0.1591, 0.4882, 0.1591, 0.4545, 0.2046, 0.4545, 0.2046, 0.4882, 0.2046, 0.67, 0.1591, 0.67, 0.1591, 0.4882, 0.2046, 0.4882, 0.1819, 0.4545, 0.0, 0.4545, 0.0, 0.4205, 0.1819, 0.4205, 0.1819, 0.4205, 0.0, 0.4205, 8.131e-08, 0.0, 0.09094, 1.626e-08, 0.1819, 3.251e-08, 0.7161, 0.7133, 0.7161, 0.7587, 0.7048, 0.7587, 0.7048, 0.7133, 0.7275, 0.8042, 0.7275, 0.7587, 0.7275, 0.7587, 0.7275, 0.8042, 0.9091, 0.4318, 0.9091, 0.4545, 0.9091, 0.4545, 0.9091, 0.4432, 0.9091, 0.4318, 0.7161, 0.4633, 0.7161, 0.5087, 0.7048, 0.5087, 0.7048, 0.4633, 0.09094, 0.8864, 0.0682, 0.8864, 0.0682, 0.8864, 0.07957, 0.8864, 0.09094, 0.8864, 0.7275, 0.7133, 0.7275, 0.6678, 0.7275, 0.6678, 0.7275, 0.7133, 0.2728, 0.8864, 0.2728, 0.8409, 0.2728, 0.7955, 0.3183, 0.7955, 0.3183, 0.8864, 0.4888, 0.75, 0.4888, 0.7955, 0.4774, 0.7955, 0.4774, 0.75, 0.7275, 0.6678, 0.7503, 0.6678, 0.7503, 0.6678, 0.7389, 0.6678, 0.7275, 0.6678, 0.09094, 1.626e-08, 8.131e-08, 0.0, 8.131e-08, 0.0, 0.04547, 8.128e-09, 0.09094, 1.626e-08, 0.432, 0.8864, 0.432, 0.8409, 0.432, 0.7955, 0.4774, 0.7955, 0.4774, 0.8864, 0.8518, 0.6364, 0.8518, 0.5909, 0.8518, 0.5455, 0.8972, 0.5455, 0.8972, 0.6364, 0.4206, 0.625, 0.4206, 0.5795, 0.432, 0.5795, 0.432, 0.625, 0.8972, 0.5455, 0.8972, 0.4545, 0.8972, 0.4545, 0.8972, 0.5, 0.8972, 0.5455, 0.1591, 0.9314, 0.1819, 0.9314, 0.1819, 0.9314, 0.1705, 0.9314, 0.1591, 0.9314, 0.5343, 0.5341, 0.5343, 0.5795, 0.5229, 0.5795, 0.5229, 0.5341, 0.4774, 0.7955, 0.4774, 0.7045, 0.4774, 0.7045, 0.4774, 0.75, 0.4774, 0.7955, 0.341, 0.625, 0.341, 0.5795, 0.341, 0.5795, 0.341, 0.625, 0.8972, 0.8182, 0.8972, 0.7727, 0.8972, 0.7273, 0.9427, 0.7273, 0.9427, 0.8182, 0.3297, 0.5341, 0.3297, 0.5795, 0.3183, 0.5795, 0.3183, 0.5341, 0.3183, 0.8864, 0.3183, 0.7955, 0.3183, 0.7955, 0.3183, 0.8409, 0.3183, 0.8864, 0.341, 0.5341, 0.341, 0.4886, 0.341, 0.4886, 0.341, 0.5341, 0.9091, 0.1818, 0.9091, 0.1364, 0.9091, 0.09091, 0.9545, 0.09091, 0.9545, 0.1818, 0.7389, 0.7133, 0.7389, 0.7587, 0.7275, 0.7587, 0.7275, 0.7133, 0.7389, 0.8042, 0.7389, 0.8497, 0.7275, 0.8497, 0.7275, 0.8042, 0.7389, 0.4633, 0.7389, 0.5087, 0.7275, 0.5087, 0.7275, 0.4633, 0.7389, 0.5542, 0.7389, 0.5997, 0.7275, 0.5997, 0.7275, 0.5542, 0.5115, 0.75, 0.5115, 0.7955, 0.5002, 0.7955, 0.5002, 0.75, 0.5115, 0.8409, 0.5115, 0.8864, 0.5002, 0.8864, 0.5002, 0.8409, 0.3979, 0.625, 0.3979, 0.5795, 0.4092, 0.5795, 0.4092, 0.625, 0.3979, 0.5341, 0.3979, 0.4886, 0.4092, 0.4886, 0.4092, 0.5341, 0.557, 0.5341, 0.557, 0.5795, 0.5456, 0.5795, 0.5456, 0.5341, 0.557, 0.625, 0.557, 0.6705, 0.5456, 0.6705, 0.5456, 0.625, 0.3524, 0.5341, 0.3524, 0.5795, 0.341, 0.5795, 0.341, 0.5341, 0.3524, 0.625, 0.3524, 0.6705, 0.341, 0.6705, 0.341, 0.625, 0.4092, 0.625, 0.4092, 0.6705, 0.4092, 0.6705, 0.4092, 0.625, 0.9545, 0.1818, 0.9545, 0.09091, 0.9545, 0.09091, 0.9545, 0.1364, 0.9545, 0.1818, 0.92, 0.8409, 0.92, 0.8636, 0.92, 0.8636, 0.92, 0.8523, 0.92, 0.8409, 0.4092, 0.5341, 0.4092, 0.5795, 0.4092, 0.5795, 0.4092, 0.5341, 0.3638, 0.6705, 0.341, 0.6705, 0.341, 0.6705, 0.3524, 0.6705, 0.3638, 0.6705, 0.0, 0.8864, 5.42e-09, 0.9091, 5.42e-09, 0.9091, 2.71e-09, 0.8977, 0.0, 0.8864, 0.92, 0.8182, 0.92, 0.8409, 0.92, 0.8409, 0.92, 0.8295, 0.92, 0.8182, 0.7275, 0.4633, 0.7275, 0.4178, 0.7275, 0.4178, 0.7275, 0.4633, 0.9427, 0.8182, 0.9427, 0.7273, 0.9427, 0.7273, 0.9427, 0.7727, 0.9427, 0.8182, 0.7275, 0.5542, 0.7275, 0.5087, 0.7275, 0.5087, 0.7275, 0.5542, 0.5456, 0.5341, 0.5456, 0.4886, 0.5456, 0.4886, 0.5456, 0.5341, 0.4092, 0.8864, 0.3865, 0.8864, 0.3865, 0.8864, 0.3979, 0.8864, 0.4092, 0.8864, 0.5456, 0.625, 0.5456, 0.5795, 0.5456, 0.5795, 0.5456, 0.625, 0.8972, 0.6364, 0.8972, 0.5455, 0.8972, 0.5455, 0.8972, 0.5909, 0.8972, 0.6364, 0.5684, 0.9318, 0.5684, 0.9091, 0.5684, 0.9091, 0.5684, 0.9205, 0.5684, 0.9318, 0.8518, 0.8636, 0.8518, 0.8409, 0.8518, 0.8409, 0.8518, 0.8523, 0.8518, 0.8636, 0.9545, 0.09091, 0.9545, 1.084e-08, 0.9545, 1.084e-08, 0.9545, 0.04545, 0.9545, 0.09091, 0.5002, 0.75, 0.5002, 0.7045, 0.5002, 0.7045, 0.5002, 0.75, 0.3183, 0.7955, 0.3183, 0.7045, 0.3183, 0.7045, 0.3183, 0.75, 0.3183, 0.7955, 0.1819, 3.251e-08, 0.09094, 1.626e-08, 0.09094, 1.626e-08, 0.1364, 2.438e-08, 0.1819, 3.251e-08, 0.4774, 0.8864, 0.4774, 0.7955, 0.4774, 0.7955, 0.4774, 0.8409, 0.4774, 0.8864, 0.5002, 0.8409, 0.5002, 0.7955, 0.5002, 0.7955, 0.5002, 0.8409, 0.341, 0.4886, 0.3638, 0.4886, 0.3638, 0.4886, 0.3524, 0.4886, 0.341, 0.4886, 0.9427, 0.7273, 0.9427, 0.6364, 0.9427, 0.6364, 0.9427, 0.6818, 0.9427, 0.7273, 0.5002, 0.8864, 0.5002, 0.8409, 0.5002, 0.8409, 0.5002, 0.8864, 0.5002, 0.7955, 0.5002, 0.75, 0.5002, 0.75, 0.5002, 0.7955, 0.5456, 0.6705, 0.5456, 0.625, 0.5456, 0.625, 0.5456, 0.6705, 0.5456, 0.5795, 0.5456, 0.5341, 0.5456, 0.5341, 0.5456, 0.5795, 0.7275, 0.5997, 0.7275, 0.5542, 0.7275, 0.5542, 0.7275, 0.5997, 0.7275, 0.5087, 0.7275, 0.4633, 0.7275, 0.4633, 0.7275, 0.5087, 0.4092, 0.4886, 0.4092, 0.5341, 0.4092, 0.5341, 0.4092, 0.4886, 0.4092, 0.5795, 0.4092, 0.625, 0.4092, 0.625, 0.4092, 0.5795, 0.3524, 0.5795, 0.3524, 0.625, 0.341, 0.625, 0.341, 0.5795, 0.9091, 0.4432, 0.9091, 0.4545, 0.9091, 0.4545, 0.9091, 0.4432, 0.4092, 0.625, 0.4092, 0.5795, 0.4092, 0.5795, 0.4092, 0.625, 0.3524, 0.4886, 0.3524, 0.5341, 0.341, 0.5341, 0.341, 0.4886, 0.8972, 0.5, 0.8972, 0.4545, 0.8972, 0.4545, 0.8972, 0.5, 0.0, 0.8864, 2.71e-09, 0.8977, 2.71e-09, 0.8977, 0.0, 0.8864, 0.557, 0.5795, 0.557, 0.625, 0.5456, 0.625, 0.5456, 0.5795, 0.5343, 0.6705, 0.5343, 0.625, 0.5343, 0.625, 0.5343, 0.6705, 0.7389, 0.8497, 0.7389, 0.8042, 0.7389, 0.8042, 0.7389, 0.8497, 0.557, 0.4886, 0.557, 0.5341, 0.5456, 0.5341, 0.5456, 0.4886, 0.5002, 0.8409, 0.5002, 0.8864, 0.5002, 0.8864, 0.5002, 0.8409, 0.9427, 0.6818, 0.9427, 0.6364, 0.9427, 0.6364, 0.9427, 0.6818, 0.3979, 0.5795, 0.3979, 0.5341, 0.4092, 0.5341, 0.4092, 0.5795, 0.5343, 0.625, 0.5343, 0.5795, 0.5343, 0.5795, 0.5343, 0.625, 0.7389, 0.8042, 0.7389, 0.7587, 0.7389, 0.7587, 0.7389, 0.8042, 0.3979, 0.6705, 0.3979, 0.625, 0.4092, 0.625, 0.4092, 0.6705, 0.5002, 0.75, 0.5002, 0.7955, 0.5002, 0.7955, 0.5002, 0.75, 0.9545, 0.04545, 0.9545, 1.084e-08, 0.9545, 1.084e-08, 0.9545, 0.04545, 0.5115, 0.7955, 0.5115, 0.8409, 0.5002, 0.8409, 0.5002, 0.7955, 0.7275, 0.5542, 0.7275, 0.5997, 0.7275, 0.5997, 0.7275, 0.5542, 0.341, 0.5795, 0.341, 0.625, 0.341, 0.625, 0.341, 0.5795, 0.5115, 0.7045, 0.5115, 0.75, 0.5002, 0.75, 0.5002, 0.7045, 0.4206, 0.4886, 0.4206, 0.5341, 0.4206, 0.5341, 0.4206, 0.4886, 0.7389, 0.5087, 0.7389, 0.4633, 0.7389, 0.4633, 0.7389, 0.5087, 0.7389, 0.5087, 0.7389, 0.5542, 0.7275, 0.5542, 0.7275, 0.5087, 0.7275, 0.4633, 0.7275, 0.5087, 0.7275, 0.5087, 0.7275, 0.4633, 0.341, 0.4886, 0.341, 0.5341, 0.341, 0.5341, 0.341, 0.4886, 0.7389, 0.4178, 0.7389, 0.4633, 0.7275, 0.4633, 0.7275, 0.4178, 0.4206, 0.5341, 0.4206, 0.5795, 0.4206, 0.5795, 0.4206, 0.5341, 0.7389, 0.4633, 0.7389, 0.4178, 0.7389, 0.4178, 0.7389, 0.4633, 0.7389, 0.7587, 0.7389, 0.8042, 0.7275, 0.8042, 0.7275, 0.7587, 0.7275, 0.8042, 0.7275, 0.8497, 0.7275, 0.8497, 0.7275, 0.8042, 0.7275, 0.7133, 0.7275, 0.7587, 0.7275, 0.7587, 0.7275, 0.7133, 0.7389, 0.6678, 0.7389, 0.7133, 0.7275, 0.7133, 0.7275, 0.6678, 0.4888, 0.8864, 0.4888, 0.8409, 0.4888, 0.8409, 0.4888, 0.8864, 0.7389, 0.5997, 0.7389, 0.5542, 0.7389, 0.5542, 0.7389, 0.5997, 0.341, 0.5795, 0.341, 0.5341, 0.341, 0.5341, 0.341, 0.5795, 0.3297, 0.4886, 0.3297, 0.5341, 0.3183, 0.5341, 0.3183, 0.4886, 0.5456, 0.5795, 0.5456, 0.625, 0.5456, 0.625, 0.5456, 0.5795, 0.4888, 0.8409, 0.4888, 0.7955, 0.4888, 0.7955, 0.4888, 0.8409, 0.341, 0.6705, 0.341, 0.625, 0.341, 0.625, 0.341, 0.6705, 0.5343, 0.4886, 0.5343, 0.5341, 0.5229, 0.5341, 0.5229, 0.4886, 0.7389, 0.5542, 0.7389, 0.5087, 0.7389, 0.5087, 0.7389, 0.5542, 0.5456, 0.4886, 0.5456, 0.5341, 0.5456, 0.5341, 0.5456, 0.4886, 0.4206, 0.6705, 0.4206, 0.625, 0.432, 0.625, 0.432, 0.6705, 0.7161, 0.5997, 0.7161, 0.5542, 0.7161, 0.5542, 0.7161, 0.5997, 0.5115, 0.7955, 0.5115, 0.75, 0.5115, 0.75, 0.5115, 0.7955, 0.4888, 0.7045, 0.4888, 0.75, 0.4774, 0.75, 0.4774, 0.7045, 0.4092, 0.5795, 0.4092, 0.5341, 0.4092, 0.5341, 0.4092, 0.5795, 0.7161, 0.5542, 0.7161, 0.5087, 0.7161, 0.5087, 0.7161, 0.5542, 0.7275, 0.7587, 0.7275, 0.7133, 0.7275, 0.7133, 0.7275, 0.7587, 0.7161, 0.4178, 0.7161, 0.4633, 0.7048, 0.4633, 0.7048, 0.4178, 0.5115, 0.75, 0.5115, 0.7045, 0.5115, 0.7045, 0.5115, 0.75, 0.4092, 0.6705, 0.4092, 0.625, 0.4092, 0.625, 0.4092, 0.6705, 0.7275, 0.8497, 0.7275, 0.8042, 0.7275, 0.8042, 0.7275, 0.8497, 0.7161, 0.6678, 0.7161, 0.7133, 0.7048, 0.7133, 0.7048, 0.6678, 0.7161, 0.8497, 0.7161, 0.8042, 0.7161, 0.8042, 0.7161, 0.8497, 0.5115, 0.8864, 0.5115, 0.8409, 0.5115, 0.8409, 0.5115, 0.8864, 0.7161, 0.7587, 0.7161, 0.8042, 0.7048, 0.8042, 0.7048, 0.7587, 0.7161, 0.8042, 0.7161, 0.7587, 0.7161, 0.7587, 0.7161, 0.8042, 0.5115, 0.8409, 0.5115, 0.7955, 0.5115, 0.7955, 0.5115, 0.8409, 0.7161, 0.5087, 0.7161, 0.5542, 0.7048, 0.5542, 0.7048, 0.5087, 0.5002, 0.7955, 0.5002, 0.8409, 0.5002, 0.8409, 0.5002, 0.7955, 0.3524, 0.4886, 0.3638, 0.4886, 0.3638, 0.4886, 0.3524, 0.4886, 0.4888, 0.7955, 0.4888, 0.8409, 0.4774, 0.8409, 0.4774, 0.7955, 0.5002, 0.7045, 0.5002, 0.75, 0.5002, 0.75, 0.5002, 0.7045, 0.7161, 0.7587, 0.7161, 0.7133, 0.7161, 0.7133, 0.7161, 0.7587, 0.4206, 0.5795, 0.4206, 0.5341, 0.432, 0.5341, 0.432, 0.5795, 0.1819, 3.251e-08, 0.1364, 2.438e-08, 0.1364, 2.438e-08, 0.1819, 3.251e-08, 0.3979, 0.5795, 0.3979, 0.625, 0.3979, 0.625, 0.3979, 0.5795, 0.5343, 0.5795, 0.5343, 0.625, 0.5229, 0.625, 0.5229, 0.5795, 0.3297, 0.4886, 0.341, 0.4886, 0.341, 0.4886, 0.3297, 0.4886, 0.7161, 0.7133, 0.7161, 0.6678, 0.7161, 0.6678, 0.7161, 0.7133, 0.3297, 0.5795, 0.3297, 0.625, 0.3183, 0.625, 0.3183, 0.5795, 0.92, 0.8182, 0.92, 0.8295, 0.92, 0.8295, 0.92, 0.8182, 0.3979, 0.625, 0.3979, 0.6705, 0.3979, 0.6705, 0.3979, 0.625, 0.3638, 0.5795, 0.3638, 0.625, 0.3524, 0.625, 0.3524, 0.5795, 0.3638, 0.625, 0.3638, 0.6705, 0.3524, 0.6705, 0.3524, 0.625, 0.3638, 0.4886, 0.3638, 0.5341, 0.3524, 0.5341, 0.3524, 0.4886, 0.3638, 0.5341, 0.3638, 0.5795, 0.3524, 0.5795, 0.3524, 0.5341, 0.5684, 0.5795, 0.5684, 0.625, 0.557, 0.625, 0.557, 0.5795, 0.5684, 0.625, 0.5684, 0.6705, 0.557, 0.6705, 0.557, 0.625, 0.5684, 0.4886, 0.5684, 0.5341, 0.557, 0.5341, 0.557, 0.4886, 0.5684, 0.5341, 0.5684, 0.5795, 0.557, 0.5795, 0.557, 0.5341, 0.3865, 0.5795, 0.3865, 0.5341, 0.3979, 0.5341, 0.3979, 0.5795, 0.3865, 0.5341, 0.3865, 0.4886, 0.3979, 0.4886, 0.3979, 0.5341, 0.3865, 0.6705, 0.3865, 0.625, 0.3979, 0.625, 0.3979, 0.6705, 0.3865, 0.625, 0.3865, 0.5795, 0.3979, 0.5795, 0.3979, 0.625, 0.5229, 0.7955, 0.5229, 0.8409, 0.5115, 0.8409, 0.5115, 0.7955, 0.5229, 0.8409, 0.5229, 0.8864, 0.5115, 0.8864, 0.5115, 0.8409, 0.5229, 0.7045, 0.5229, 0.75, 0.5115, 0.75, 0.5115, 0.7045, 0.5229, 0.75, 0.5229, 0.7955, 0.5115, 0.7955, 0.5115, 0.75, 0.7503, 0.5087, 0.7503, 0.5542, 0.7389, 0.5542, 0.7389, 0.5087, 0.7503, 0.5542, 0.7503, 0.5997, 0.7389, 0.5997, 0.7389, 0.5542, 0.7503, 0.4178, 0.7503, 0.4633, 0.7389, 0.4633, 0.7389, 0.4178, 0.7503, 0.4633, 0.7503, 0.5087, 0.7389, 0.5087, 0.7389, 0.4633, 0.7503, 0.7587, 0.7503, 0.8042, 0.7389, 0.8042, 0.7389, 0.7587, 0.7503, 0.8042, 0.7503, 0.8497, 0.7389, 0.8497, 0.7389, 0.8042, 0.7503, 0.6678, 0.7503, 0.7133, 0.7389, 0.7133, 0.7389, 0.6678, 0.7503, 0.7133, 0.7503, 0.7587, 0.7389, 0.7587, 0.7389, 0.7133, 0.341, 0.4886, 0.341, 0.5341, 0.3297, 0.5341, 0.3297, 0.4886, 0.341, 0.5341, 0.341, 0.5795, 0.3297, 0.5795, 0.3297, 0.5341, 0.5456, 0.4886, 0.5456, 0.5341, 0.5343, 0.5341, 0.5343, 0.4886, 0.5456, 0.5341, 0.5456, 0.5795, 0.5343, 0.5795, 0.5343, 0.5341, 0.4092, 0.6705, 0.4092, 0.625, 0.4206, 0.625, 0.4206, 0.6705, 0.4092, 0.625, 0.4092, 0.5795, 0.4206, 0.5795, 0.4206, 0.625, 0.5002, 0.7045, 0.5002, 0.75, 0.4888, 0.75, 0.4888, 0.7045, 0.5002, 0.75, 0.5002, 0.7955, 0.4888, 0.7955, 0.4888, 0.75, 0.7275, 0.4178, 0.7275, 0.4633, 0.7161, 0.4633, 0.7161, 0.4178, 0.7275, 0.4633, 0.7275, 0.5087, 0.7161, 0.5087, 0.7161, 0.4633, 0.7275, 0.6678, 0.7275, 0.7133, 0.7161, 0.7133, 0.7161, 0.6678, 0.7275, 0.7133, 0.7275, 0.7587, 0.7161, 0.7587, 0.7161, 0.7133, 0.7275, 0.7587, 0.7275, 0.8042, 0.7161, 0.8042, 0.7161, 0.7587, 0.7275, 0.8042, 0.7275, 0.8497, 0.7161, 0.8497, 0.7161, 0.8042, 0.7275, 0.5087, 0.7275, 0.5542, 0.7161, 0.5542, 0.7161, 0.5087, 0.7275, 0.5542, 0.7275, 0.5997, 0.7161, 0.5997, 0.7161, 0.5542, 0.5002, 0.7955, 0.5002, 0.8409, 0.4888, 0.8409, 0.4888, 0.7955, 0.5002, 0.8409, 0.5002, 0.8864, 0.4888, 0.8864, 0.4888, 0.8409, 0.4092, 0.5795, 0.4092, 0.5341, 0.4206, 0.5341, 0.4206, 0.5795, 0.4092, 0.5341, 0.4092, 0.4886, 0.4206, 0.4886, 0.4206, 0.5341, 0.5456, 0.5795, 0.5456, 0.625, 0.5343, 0.625, 0.5343, 0.5795, 0.5456, 0.625, 0.5456, 0.6705, 0.5343, 0.6705, 0.5343, 0.625, 0.341, 0.5795, 0.341, 0.625, 0.3297, 0.625, 0.3297, 0.5795, 0.341, 0.625, 0.341, 0.6705, 0.3297, 0.6705, 0.3297, 0.625, 0.4092, 0.5341, 0.4092, 0.4886, 0.4092, 0.4886, 0.4092, 0.5341, 5.42e-09, 0.9091, 8.131e-09, 0.9205, 8.131e-09, 0.9205, 5.42e-09, 0.9091, 0.7389, 0.7133, 0.7389, 0.6678, 0.7389, 0.6678, 0.7389, 0.7133, 0.3297, 0.625, 0.3297, 0.5795, 0.3297, 0.5795, 0.3297, 0.625, 0.4774, 0.75, 0.4774, 0.7045, 0.4774, 0.7045, 0.4774, 0.75, 0.7389, 0.7587, 0.7389, 0.7133, 0.7389, 0.7133, 0.7389, 0.7587, 0.3297, 0.6705, 0.3297, 0.625, 0.3297, 0.625, 0.3297, 0.6705, 0.3183, 0.75, 0.3183, 0.7045, 0.3183, 0.7045, 0.3183, 0.75, 0.5456, 0.5341, 0.5456, 0.5795, 0.5456, 0.5795, 0.5456, 0.5341, 0.5343, 0.4886, 0.5456, 0.4886, 0.5456, 0.4886, 0.5343, 0.4886, 0.7389, 0.6678, 0.7503, 0.6678, 0.7503, 0.6678, 0.7389, 0.6678, 0.5456, 0.625, 0.5456, 0.6705, 0.5456, 0.6705, 0.5456, 0.625, 0.8518, 0.8636, 0.8518, 0.8523, 0.8518, 0.8523, 0.8518, 0.8636, 0.5684, 0.9318, 0.5684, 0.9205, 0.5684, 0.9205, 0.5684, 0.9318, 0.341, 0.5341, 0.341, 0.5795, 0.341, 0.5795, 0.341, 0.5341, 0.3297, 0.5341, 0.3297, 0.4886, 0.3297, 0.4886, 0.3297, 0.5341, 0.04547, 8.128e-09, 8.131e-08, 0.0, 8.131e-08, 0.0, 0.04547, 8.128e-09, 0.341, 0.625, 0.341, 0.6705, 0.341, 0.6705, 0.341, 0.625, 0.7161, 0.6678, 0.7275, 0.6678, 0.7275, 0.6678, 0.7161, 0.6678, 0.3297, 0.5795, 0.3297, 0.5341, 0.3297, 0.5341, 0.3297, 0.5795, 0.9545, 0.1364, 0.9545, 0.09091, 0.9545, 0.09091, 0.9545, 0.1364, 0.9545, 0.09091, 0.9545, 0.04545, 0.9545, 0.04545, 0.9545, 0.09091, 0.3524, 0.625, 0.3524, 0.5795, 0.3524, 0.5795, 0.3524, 0.625, 0.9427, 0.7273, 0.9427, 0.6818, 0.9427, 0.6818, 0.9427, 0.7273, 0.8518, 0.8409, 0.8518, 0.8295, 0.8518, 0.8295, 0.8518, 0.8409, 0.3524, 0.6705, 0.3524, 0.625, 0.3524, 0.625, 0.3524, 0.6705, 0.9427, 0.7727, 0.9427, 0.7273, 0.9427, 0.7273, 0.9427, 0.7727, 0.8972, 0.5455, 0.8972, 0.5, 0.8972, 0.5, 0.8972, 0.5455, 0.5343, 0.5341, 0.5343, 0.4886, 0.5343, 0.4886, 0.5343, 0.5341, 0.8972, 0.5909, 0.8972, 0.5455, 0.8972, 0.5455, 0.8972, 0.5909, 0.5343, 0.5795, 0.5343, 0.5341, 0.5343, 0.5341, 0.5343, 0.5795, 0.5684, 0.9091, 0.5684, 0.8977, 0.5684, 0.8977, 0.5684, 0.9091, 0.3524, 0.5341, 0.3524, 0.4886, 0.3524, 0.4886, 0.3524, 0.5341, 0.4774, 0.8409, 0.4774, 0.7955, 0.4774, 0.7955, 0.4774, 0.8409, 0.4774, 0.7955, 0.4774, 0.75, 0.4774, 0.75, 0.4774, 0.7955, 0.3524, 0.5795, 0.3524, 0.5341, 0.3524, 0.5341, 0.3524, 0.5795, 0.3183, 0.8409, 0.3183, 0.7955, 0.3183, 0.7955, 0.3183, 0.8409, 0.3183, 0.7955, 0.3183, 0.75, 0.3183, 0.75, 0.3183, 0.7955, 0.4206, 0.625, 0.4206, 0.6705, 0.4206, 0.6705, 0.4206, 0.625, 0.4206, 0.5795, 0.4206, 0.625, 0.4206, 0.625, 0.4206, 0.5795, 0.557, 0.625, 0.557, 0.5795, 0.557, 0.5795, 0.557, 0.625, 0.557, 0.6705, 0.557, 0.625, 0.557, 0.625, 0.557, 0.6705, 0.09094, 1.626e-08, 0.04547, 8.128e-09, 0.04547, 8.128e-09, 0.09094, 1.626e-08, 0.341, 0.6705, 0.3297, 0.6705, 0.3297, 0.6705, 0.341, 0.6705, 0.1364, 2.438e-08, 0.09094, 1.626e-08, 0.09094, 1.626e-08, 0.1364, 2.438e-08, 0.9545, 0.1818, 0.9545, 0.1364, 0.9545, 0.1364, 0.9545, 0.1818, 0.4888, 0.75, 0.4888, 0.7045, 0.4888, 0.7045, 0.4888, 0.75, 0.3638, 0.6705, 0.3524, 0.6705, 0.3524, 0.6705, 0.3638, 0.6705, 0.4888, 0.7955, 0.4888, 0.75, 0.4888, 0.75, 0.4888, 0.7955, 0.4206, 0.6705, 0.4092, 0.6705, 0.4092, 0.6705, 0.4206, 0.6705, 0.557, 0.5341, 0.557, 0.4886, 0.557, 0.4886, 0.557, 0.5341, 0.9427, 0.8182, 0.9427, 0.7727, 0.9427, 0.7727, 0.9427, 0.8182, 0.7275, 0.6678, 0.7275, 0.7133, 0.7275, 0.7133, 0.7275, 0.6678, 0.09094, 0.8977, 0.09094, 0.8864, 0.09094, 0.8864, 0.09094, 0.8977, 0.557, 0.5795, 0.557, 0.5341, 0.557, 0.5341, 0.557, 0.5795, 0.3979, 0.8864, 0.3865, 0.8864, 0.3865, 0.8864, 0.3979, 0.8864, 0.7275, 0.7587, 0.7275, 0.8042, 0.7275, 0.8042, 0.7275, 0.7587, 0.0682, 0.8864, 0.05684, 0.8864, 0.05684, 0.8864, 0.0682, 0.8864, 0.8972, 0.6364, 0.8972, 0.5909, 0.8972, 0.5909, 0.8972, 0.6364, 0.3297, 0.9318, 0.341, 0.9318, 0.341, 0.9318, 0.3297, 0.9318, 0.4774, 0.8864, 0.4774, 0.8409, 0.4774, 0.8409, 0.4774, 0.8864, 0.7161, 0.4633, 0.7161, 0.4178, 0.7161, 0.4178, 0.7161, 0.4633, 0.92, 0.8409, 0.92, 0.8523, 0.92, 0.8523, 0.92, 0.8409, 0.3979, 0.5341, 0.3979, 0.5795, 0.3979, 0.5795, 0.3979, 0.5341, 0.3183, 0.8864, 0.3183, 0.8409, 0.3183, 0.8409, 0.3183, 0.8864, 0.7161, 0.5087, 0.7161, 0.4633, 0.7161, 0.4633, 0.7161, 0.5087, 0.7275, 0.4178, 0.7275, 0.4633, 0.7275, 0.4633, 0.7275, 0.4178, 0.3979, 0.4886, 0.3979, 0.5341, 0.3979, 0.5341, 0.3979, 0.4886, 0.1705, 0.9314, 0.1819, 0.9314, 0.1819, 0.9314, 0.1705, 0.9314, 0.7275, 0.5087, 0.7275, 0.5542, 0.7275, 0.5542, 0.7275, 0.5087, 0.09094, 0.8864, 0.07957, 0.8864, 0.07957, 0.8864, 0.09094, 0.8864, 0.92, 0.8523, 0.92, 0.8636, 0.92, 0.8636, 0.92, 0.8523])
me_cube.materials.append(mat_material)
me_cube.use_remesh_preserve_volume = False
me_cube.use_remesh_preserve_attributes = False
me_cube.use_mirror_vertex_groups = False
me_cube.update()

# ---- objects
ob_cube = bpy.data.objects.new('Cube', me_cube)

# ---- transforms, parenting, visibility, modifiers, constraints
ob_cube.location = (-8.643, 1.357, 3.25)
ob_cube.lock_rotations_4d = False
ob_cube.empty_display_type = 'ARROWS'
ob_cube.lineart.crease_threshold = 0.0

# ---- collection membership
col_collection_1.objects.link(ob_cube)

# ---- scene / render settings (as saved in the file)
scene.frame_start = 1; scene.frame_end = 250; scene.frame_set(1)
scene.render.engine = 'BLENDER_EEVEE_NEXT'
scene.render.resolution_percentage = 50
scene.render.dither_intensity = 0.0
scene.cycles.use_denoising = False
scene.cycles.samples = 128
scene.cycles.sampling_pattern = 'TABULATED_SOBOL'
scene.cycles.use_adaptive_sampling = False
scene.cycles.use_light_tree = False
scene.cycles.blur_glossy = 0.0
scene.cycles.sample_clamp_indirect = 0.0
scene.view_settings.view_transform = 'Standard'
bpy.context.view_layer.update()

# ---- added for rendering (the .blend has no active camera and no usable light): camera, sun
cam_auto = bpy.data.cameras.new('AutoCamera')
cam_auto.lens = 50.0
cam_auto.sensor_width = 36.0
cam_auto.clip_end = 1000.0
ob_auto_camera = bpy.data.objects.new('AutoCamera', cam_auto)
scene.collection.objects.link(ob_auto_camera)
ob_auto_camera.location = (8.87544, -19.6648, 17.2646)
ob_auto_camera.rotation_euler = (1.09748, -7.21219e-08, 0.694738)
scene.camera = ob_auto_camera
light_auto_sun = bpy.data.lights.new('AutoSun', 'SUN')
light_auto_sun.energy = 3.0
light_auto_sun.angle = 0.0523599
ob_auto_sun = bpy.data.objects.new('AutoSun', light_auto_sun)
scene.collection.objects.link(ob_auto_sun)
ob_auto_sun.rotation_euler = (0.872665, 0.174533, 0.523599)
bpy.context.view_layer.update()
